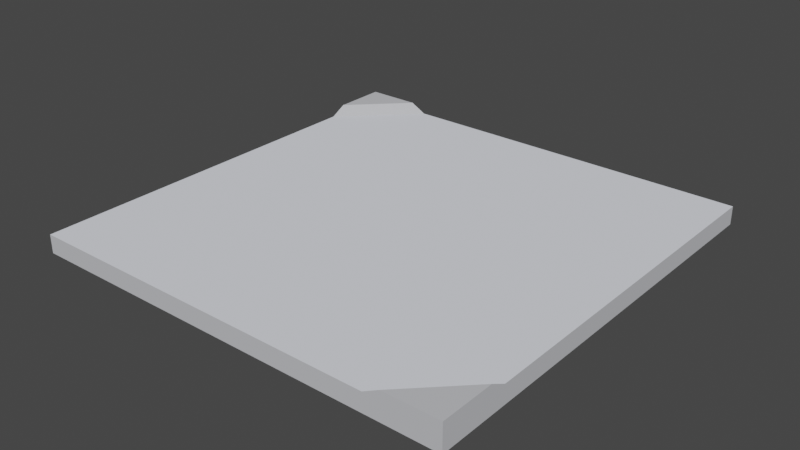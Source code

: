 # Source: terrain_0_sides_2_corners_opposite.blend  (saved by Blender 3.4.6; exported with 4.5.12 LTS)
import bpy
from mathutils import Matrix  # noqa: F401  (used for matrix-valued properties, if any)

bpy.ops.wm.read_factory_settings(use_empty=True)
scene = bpy.context.scene
scene.name = 'Scene'

# ---- collections
col_collection = bpy.data.collections.new('Collection'); scene.collection.children.link(col_collection)

# ---- materials (node trees are filled in below, after node groups)
mat_metal_002 = bpy.data.materials.new('metal.002')
mat_metal_002.use_transparent_shadow = False
mat_metal_002.diffuse_color = (0.5608, 0.5686, 0.6, 1.0)
mat_metal_002.roughness = 1.0
mat_metallight_002 = bpy.data.materials.new('metalLight.002')
mat_metallight_002.use_transparent_shadow = False
mat_metallight_002.diffuse_color = (0.8235, 0.8471, 0.9216, 1.0)
mat_metallight_002.roughness = 1.0

# ---- material node trees
mat_metal_002.use_nodes = True; mat_metal_002.node_tree.nodes.clear()
_N = mat_metal_002.node_tree.nodes; _L = mat_metal_002.node_tree.links
n0 = _N.new('ShaderNodeBsdfPrincipled'); n0.name = 'Principled BSDF'; n0.location = (0, 300)
n0.distribution = 'GGX'
n0.subsurface_method = 'RANDOM_WALK_SKIN'
n0.inputs[0].default_value = (0.5608, 0.5686, 0.6, 1.0)
n0.inputs[2].default_value = 1.0
n0.inputs[3].default_value = 1.45
n0.inputs[13].default_value = 0.0
n0.inputs[27].default_value = (0.0, 0.0, 0.0, 1.0)
n0.inputs[28].default_value = 1.0
n1 = _N.new('ShaderNodeOutputMaterial'); n1.name = 'Material Output'; n1.location = (280, 300)
_L.new(n0.outputs[0], n1.inputs[0])
n1.is_active_output = True
mat_metallight_002.use_nodes = True; mat_metallight_002.node_tree.nodes.clear()
_N = mat_metallight_002.node_tree.nodes; _L = mat_metallight_002.node_tree.links
n0 = _N.new('ShaderNodeBsdfPrincipled'); n0.name = 'Principled BSDF'; n0.location = (0, 300)
n0.distribution = 'GGX'
n0.subsurface_method = 'RANDOM_WALK_SKIN'
n0.inputs[0].default_value = (0.8235, 0.8471, 0.9216, 1.0)
n0.inputs[2].default_value = 1.0
n0.inputs[3].default_value = 1.45
n0.inputs[13].default_value = 0.0
n0.inputs[27].default_value = (0.0, 0.0, 0.0, 1.0)
n0.inputs[28].default_value = 1.0
n1 = _N.new('ShaderNodeOutputMaterial'); n1.name = 'Material Output'; n1.location = (280, 300)
_L.new(n0.outputs[0], n1.inputs[0])
n1.is_active_output = True

# ---- world
world_world = bpy.data.worlds.new('World'); scene.world = world_world
world_world.use_nodes = True; world_world.node_tree.nodes.clear()
_N = world_world.node_tree.nodes; _L = world_world.node_tree.links
n0 = _N.new('ShaderNodeOutputWorld'); n0.name = 'World Output'; n0.location = (300, 300)
n1 = _N.new('ShaderNodeBackground'); n1.name = 'Background'; n1.location = (10, 300)
n1.inputs[0].default_value = (0.05088, 0.05088, 0.05088, 1.0)
_L.new(n1.outputs[0], n0.inputs[0])
n0.is_active_output = True
world_world.color = (0.05088, 0.05088, 0.05088)
world_world.use_sun_shadow = False
world_world.sun_shadow_jitter_overblur = 0.0

# ---- meshes
me_object_037 = bpy.data.meshes.new('object_037')
me_object_037.from_pydata([(0.5, -0.5, -0.0425), (0.5, 0.5, -0.0425), (-0.5, -0.5, -0.0425), (-0.5, 0.5, -0.0425), (-0.5, 0.5, 0.02), (-0.5, 0.3747, 0.02), (-0.5, 0.3372, -2.168e-06), (-0.5, -0.5, -2.28e-06), (-0.3372, 0.5, -2.142e-06), (-0.3747, 0.5, 0.02), (0.5, 0.5, -2.168e-06), (0.3372, -0.5, -2.142e-06), (0.5, -0.3372, -2.168e-06), (0.5, -0.5, 0.02), (0.5, -0.3747, 0.02), (0.3747, -0.5, 0.02)], [], [(9, 5, 6, 8), (6, 5, 4, 3, 2, 7), (1, 10, 12, 14, 13, 0), (5, 9, 4), (3, 4, 9, 8, 10, 1), (0, 13, 15, 11, 7, 2), (7, 11, 12, 10, 8, 6), (2, 3, 1, 0), (15, 14, 12, 11), (14, 15, 13)])
me_object_037.polygons.foreach_set('material_index', [0, 0, 0, 0, 0, 0, 1, 0, 0, 0])
_uv = me_object_037.uv_layers.new(name='UVMap')
_uv.uv.foreach_set('vector', [-24.35, 20.92, -31.33, 20.92, -32.37, 19.61, -23.31, 19.61, 6.408, 1.673, 4.932, 2.461, -9.019e-12, 2.461, 4.912e-15, -4.609e-13, 39.37, -4.609e-13, 32.96, 1.673, 0.0, 0.0, -32.37, 19.61, -32.37, 19.61, -31.33, 20.92, 39.37, -9.024e-12, 0.0, 39.37, 39.37, 4.932, 34.44, -7.773e-12, 39.37, -9.024e-12, 4.912e-15, -4.609e-13, -9.019e-12, 2.461, 34.44, -7.773e-12, -23.31, 19.61, -32.37, 19.61, 0.0, 0.0, 0.0, 39.37, 39.37, -9.024e-12, 34.44, -7.773e-12, -23.31, 19.61, 32.96, 1.673, 39.37, -4.609e-13, 32.96, 1.673, -23.31, 19.61, -32.37, 19.61, -32.37, 19.61, -23.31, 19.61, -32.37, 19.61, -39.37, 39.37, -39.37, 0.0, 0.0, 0.0, 0.0, 39.37, -24.35, 20.92, -31.33, 20.92, -32.37, 19.61, -23.31, 19.61, 39.37, 4.932, 34.44, -7.773e-12, 39.37, -9.024e-12])
me_object_037.materials.append(mat_metal_002)
me_object_037.materials.append(mat_metallight_002)
me_object_037.update()
me_object_037.normals_split_custom_set([tuple(v) for v in zip(*[iter([0.426, -0.426, 0.7981, 0.426, -0.426, 0.7981, 0.426, -0.426, 0.7981, 0.426, -0.426, 0.7981, -1.0, -3.694e-07, -1.343e-08, -1.0, -3.694e-07, -1.343e-08, -1.0, -3.694e-07, -1.343e-08, -1.0, -3.694e-07, -1.343e-08, -1.0, -3.694e-07, -1.343e-08, -1.0, -3.694e-07, -1.343e-08, 1.0, 2.463e-07, -3.038e-06, 1.0, 2.463e-07, -3.038e-06, 1.0, 2.463e-07, -3.038e-06, 1.0, 2.463e-07, -3.038e-06, 1.0, 2.463e-07, -3.038e-06, 1.0, 2.463e-07, -3.038e-06, -1.306e-08, -1.784e-07, 1.0, -1.306e-08, -1.784e-07, 1.0, -1.306e-08, -1.784e-07, 1.0, -3.054e-07, 1.0, 1.642e-06, -3.054e-07, 1.0, 1.642e-06, -3.054e-07, 1.0, 1.642e-06, -3.054e-07, 1.0, 1.642e-06, -3.054e-07, 1.0, 1.642e-06, -3.054e-07, 1.0, 1.642e-06, 3.891e-07, -1.0, 6.567e-07, 3.891e-07, -1.0, 6.567e-07, 3.891e-07, -1.0, 6.567e-07, 3.891e-07, -1.0, 6.567e-07, 3.891e-07, -1.0, 6.567e-07, 3.891e-07, -1.0, 6.567e-07, -4.806e-08, -4.806e-08, 1.0, -4.806e-08, -4.806e-08, 1.0, -4.806e-08, -4.806e-08, 1.0, -4.806e-08, -4.806e-08, 1.0, -4.806e-08, -4.806e-08, 1.0, -4.806e-08, -4.806e-08, 1.0, 0.0, 1.639e-07, -1.0, 0.0, 1.639e-07, -1.0, 0.0, 1.639e-07, -1.0, 0.0, 1.639e-07, -1.0, -0.426, 0.426, 0.7981, -0.426, 0.426, 0.7981, -0.426, 0.426, 0.7981, -0.426, 0.426, 0.7981, 1.306e-08, 1.784e-07, 1.0, 1.306e-08, 1.784e-07, 1.0, 1.306e-08, 1.784e-07, 1.0])] * 3)])

# ---- objects
ob_object_037 = bpy.data.objects.new('object_037', me_object_037)

# ---- transforms, parenting, visibility, modifiers, constraints
ob_object_037.location = (0.0, 0.0, 0.0)

# ---- collection membership
col_collection.objects.link(ob_object_037)

# ---- scene / render settings (as saved in the file)
scene.frame_start = 1; scene.frame_end = 250; scene.frame_set(1)
scene.render.engine = 'BLENDER_EEVEE_NEXT'
scene.cycles.sampling_pattern = 'TABULATED_SOBOL'
scene.cycles.use_light_tree = False
scene.view_settings.view_transform = 'Filmic'
bpy.context.view_layer.update()

# ---- added for rendering (the .blend has no active camera and no usable light): camera, sun
cam_auto = bpy.data.cameras.new('AutoCamera')
cam_auto.lens = 50.0
cam_auto.sensor_width = 36.0
cam_auto.clip_end = 1000.0
ob_auto_camera = bpy.data.objects.new('AutoCamera', cam_auto)
scene.collection.objects.link(ob_auto_camera)
ob_auto_camera.location = (1.30974, -1.57169, 1.03654)
ob_auto_camera.rotation_euler = (1.09748, -7.21219e-08, 0.694738)
scene.camera = ob_auto_camera
light_auto_sun = bpy.data.lights.new('AutoSun', 'SUN')
light_auto_sun.energy = 3.0
light_auto_sun.angle = 0.0523599
ob_auto_sun = bpy.data.objects.new('AutoSun', light_auto_sun)
scene.collection.objects.link(ob_auto_sun)
ob_auto_sun.rotation_euler = (0.872665, 0.174533, 0.523599)
bpy.context.view_layer.update()

